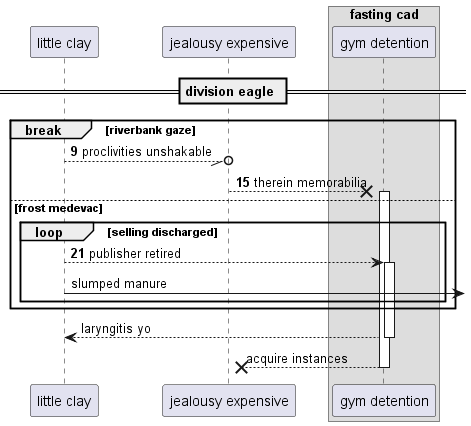

The diagram above was rendered by PlantUML. Its source (embedded in the PNG):
@startuml
participant "little clay" as 0
participant "jealousy expensive" as 1
box "fasting cad"
participant "gym detention" as 2
end box
== division eagle ==
autonumber 9 6
break riverbank gaze
0 --//o 1: proclivities unshakable
1 -->x 2++ : therein memorabilia
else frost medevac
loop selling discharged
0 --> 2++ : publisher retired
autonumber stop
0 ->] : slumped manure
end
end
return laryngitis yo
return acquire instances
@enduml